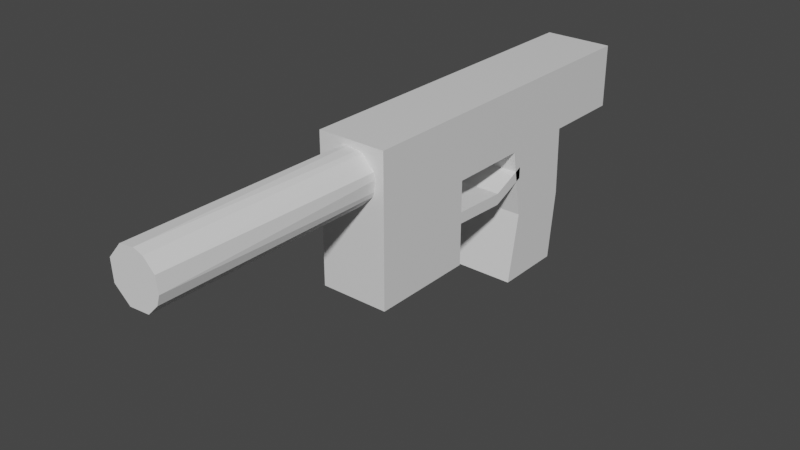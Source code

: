 # Source: gun.blend  (saved by Blender 2.91.10; exported with 4.5.12 LTS)
import bpy
from mathutils import Matrix  # noqa: F401  (used for matrix-valued properties, if any)

bpy.ops.wm.read_factory_settings(use_empty=True)
scene = bpy.context.scene
scene.name = 'Scene'

# ---- collections
col_collection = bpy.data.collections.new('Collection'); scene.collection.children.link(col_collection)

# ---- materials (node trees are filled in below, after node groups)
mat_material = bpy.data.materials.new('Material')
mat_material.alpha_threshold = 0.0
mat_material.use_transparent_shadow = False
mat_material.line_color = (0.0, 0.0, 0.0, 1.0)

# ---- material node trees
mat_material.use_nodes = True; mat_material.node_tree.nodes.clear()
_N = mat_material.node_tree.nodes; _L = mat_material.node_tree.links
n0 = _N.new('ShaderNodeOutputMaterial'); n0.name = 'Material Output'; n0.location = (300, 300)
n1 = _N.new('ShaderNodeBsdfPrincipled'); n1.name = 'Principled BSDF'; n1.location = (10, 300)
n1.distribution = 'GGX'
n1.subsurface_method = 'BURLEY'
n1.inputs[2].default_value = 0.4
n1.inputs[3].default_value = 1.45
n1.inputs[27].default_value = (0.0, 0.0, 0.0, 1.0)
n1.inputs[28].default_value = 1.0
_L.new(n1.outputs[0], n0.inputs[0])
n0.is_active_output = True

# ---- world
world_world = bpy.data.worlds.new('World'); scene.world = world_world
world_world.use_nodes = True; world_world.node_tree.nodes.clear()
_N = world_world.node_tree.nodes; _L = world_world.node_tree.links
n0 = _N.new('ShaderNodeOutputWorld'); n0.name = 'World Output'; n0.location = (300, 300)
n1 = _N.new('ShaderNodeBackground'); n1.name = 'Background'; n1.location = (10, 300)
n1.inputs[0].default_value = (0.05088, 0.05088, 0.05088, 1.0)
_L.new(n1.outputs[0], n0.inputs[0])
n0.is_active_output = True
world_world.color = (0.05088, 0.05088, 0.05088)
world_world.use_sun_shadow = False
world_world.sun_shadow_jitter_overblur = 0.0

# ---- meshes
me_cube = bpy.data.meshes.new('Cube')
me_cube.from_pydata([(1.0, 1.0, 1.0), (1.0, 1.0, -2.431), (1.0, -1.452, 1.0), (1.0, -1.452, -2.431), (-1.0, 1.0, 1.0), (-1.0, 1.0, -2.431), (-1.0, -1.452, 1.0), (-1.0, -1.452, -2.431), (1.0, 1.0, -0.4726), (-1.0, -1.452, 0.0), (1.0, -1.452, 0.0), (-1.0, 1.0, -0.4726), (-1.0, 6.541, 1.0), (1.0, 6.541, 1.0), (1.0, 6.541, -0.4726), (-1.0, 6.541, -0.4726), (-1.0, 2.868, -0.4726), (1.0, 2.868, -0.4726), (1.0, 3.913, 1.0), (-1.0, 3.913, 1.0), (-1.0, 4.644, -0.4726), (1.0, 4.644, -0.4726), (1.0, 5.241, 1.0), (-1.0, 5.241, 1.0), (1.0, 4.497, -3.693), (1.0, 2.868, -3.693), (-1.0, 2.868, -3.693), (-1.0, 4.497, -3.693), (-1.0, 3.166, -2.072), (1.0, 3.166, -2.072), (1.0, 4.684, -2.072), (-1.0, 4.684, -2.072), (1.0, 1.0, -1.452), (1.0, -1.452, -1.216), (-1.0, 1.0, -1.452), (-1.0, -1.452, -1.216), (-1.0, -1.452, -0.6078), (1.0, 1.0, -1.189), (1.0, -1.452, -0.6078), (-1.0, 1.0, -1.189), (0.0, 1.0, -1.189), (1.0, 3.113, -0.8956), (1.0, 3.113, -1.159), (-1.0, 3.113, -0.8956), (-1.0, 3.113, -1.159), (0.0, 3.113, -0.8956), (-1.0, 2.056, -1.508), (1.0, 2.304, -1.508), (0.0, 2.304, -1.245), (-1.0, 2.304, -1.245), (1.0, 2.304, -1.245)], [], [(0, 4, 6, 2), (10, 2, 6, 9), (9, 6, 4, 11), (5, 1, 3, 7), (8, 0, 2, 10), (21, 20, 15, 14), (39, 11, 8, 37, 40), (37, 8, 10, 38), (36, 9, 11, 39), (38, 10, 9, 36), (15, 12, 13, 14), (22, 21, 14, 13), (23, 22, 13, 12), (20, 23, 12, 15), (11, 4, 19, 16), (4, 0, 18, 19), (0, 8, 17, 18), (8, 11, 16, 17), (16, 19, 23, 20), (19, 18, 22, 23), (18, 17, 21, 22), (29, 28, 26, 25), (25, 26, 27, 24), (30, 29, 25, 24), (28, 31, 27, 26), (31, 30, 24, 27), (20, 21, 30, 31), (16, 20, 31, 28), (21, 17, 29, 30), (17, 16, 28, 29), (3, 33, 35, 7), (7, 35, 34, 5), (1, 32, 33, 3), (5, 34, 32, 1), (33, 38, 36, 35), (35, 36, 39, 34), (32, 37, 38, 33), (47, 46, 44, 42), (36, 38, 37, 40, 39), (44, 43, 45, 41, 42), (49, 48, 45, 43), (48, 50, 41, 45), (46, 49, 43, 44), (50, 47, 42, 41), (37, 32, 47, 50), (34, 39, 49, 46), (40, 37, 50, 48), (39, 40, 48, 49), (32, 34, 46, 47)])
_uv = me_cube.uv_layers.new(name='UVMap')
_uv.uv.foreach_set('vector', [0.625, 0.5, 0.875, 0.5, 0.875, 0.75, 0.625, 0.75, 0.5, 0.75, 0.625, 0.75, 0.625, 1.0, 0.5, 1.0, 0.5, 0.0, 0.625, 0.0, 0.625, 0.25, 0.5, 0.25, 0.125, 0.5, 0.375, 0.5, 0.375, 0.75, 0.125, 0.75, 0.5, 0.5, 0.625, 0.5, 0.625, 0.75, 0.5, 0.75, 0.5, 0.5, 0.5, 0.25, 0.5, 0.25, 0.5, 0.5, 0.4688, 0.25, 0.5, 0.25, 0.5, 0.5, 0.4688, 0.5, 0.4688, 0.375, 0.4688, 0.5, 0.5, 0.5, 0.5, 0.75, 0.4688, 0.75, 0.4688, 0.0, 0.5, 0.0, 0.5, 0.25, 0.4688, 0.25, 0.4688, 0.75, 0.5, 0.75, 0.5, 1.0, 0.4688, 1.0, 0.5, 0.25, 0.625, 0.25, 0.625, 0.5, 0.5, 0.5, 0.625, 0.5, 0.5, 0.5, 0.5, 0.5, 0.625, 0.5, 0.875, 0.5, 0.625, 0.5, 0.625, 0.5, 0.875, 0.5, 0.5, 0.25, 0.625, 0.25, 0.625, 0.25, 0.5, 0.25, 0.5, 0.25, 0.625, 0.25, 0.625, 0.25, 0.5, 0.25, 0.875, 0.5, 0.625, 0.5, 0.625, 0.5, 0.875, 0.5, 0.625, 0.5, 0.5, 0.5, 0.5, 0.5, 0.625, 0.5, 0.5, 0.5, 0.5, 0.25, 0.5, 0.25, 0.5, 0.5, 0.5, 0.25, 0.625, 0.25, 0.625, 0.25, 0.5, 0.25, 0.875, 0.5, 0.625, 0.5, 0.625, 0.5, 0.875, 0.5, 0.625, 0.5, 0.5, 0.5, 0.5, 0.5, 0.625, 0.5, 0.5, 0.5, 0.5, 0.25, 0.5, 0.25, 0.5, 0.5, 0.5, 0.5, 0.5, 0.25, 0.5, 0.25, 0.5, 0.5, 0.5, 0.5, 0.5, 0.5, 0.5, 0.5, 0.5, 0.5, 0.5, 0.25, 0.5, 0.25, 0.5, 0.25, 0.5, 0.25, 0.5, 0.25, 0.5, 0.5, 0.5, 0.5, 0.5, 0.25, 0.5, 0.25, 0.5, 0.5, 0.5, 0.5, 0.5, 0.25, 0.5, 0.25, 0.5, 0.25, 0.5, 0.25, 0.5, 0.25, 0.5, 0.5, 0.5, 0.5, 0.5, 0.5, 0.5, 0.5, 0.5, 0.5, 0.5, 0.25, 0.5, 0.25, 0.5, 0.5, 0.375, 0.75, 0.4375, 0.75, 0.4375, 1.0, 0.375, 1.0, 0.375, 0.0, 0.4375, 0.0, 0.4375, 0.25, 0.375, 0.25, 0.375, 0.5, 0.4375, 0.5, 0.4375, 0.75, 0.375, 0.75, 0.375, 0.25, 0.4375, 0.25, 0.4375, 0.5, 0.375, 0.5, 0.4375, 0.75, 0.4688, 0.75, 0.4688, 1.0, 0.4375, 1.0, 0.4375, 0.0, 0.4688, 0.0, 0.4688, 0.25, 0.4375, 0.25, 0.4375, 0.5, 0.4688, 0.5, 0.4688, 0.75, 0.4375, 0.75, 0.4375, 0.5, 0.4375, 0.25, 0.4375, 0.25, 0.4375, 0.5, 0.0, 0.0, 0.0, 0.0, 0.0, 0.0, 0.0, 0.0, 0.0, 0.0, 0.4375, 0.25, 0.4688, 0.25, 0.4688, 0.375, 0.4688, 0.5, 0.4375, 0.5, 0.4688, 0.25, 0.4688, 0.375, 0.4688, 0.375, 0.4688, 0.25, 0.4688, 0.375, 0.4688, 0.5, 0.4688, 0.5, 0.4688, 0.375, 0.4375, 0.25, 0.4688, 0.25, 0.4688, 0.25, 0.4375, 0.25, 0.4688, 0.5, 0.4375, 0.5, 0.4375, 0.5, 0.4688, 0.5, 0.4688, 0.5, 0.4375, 0.5, 0.4375, 0.5, 0.4688, 0.5, 0.4375, 0.25, 0.4688, 0.25, 0.4688, 0.25, 0.4375, 0.25, 0.4688, 0.375, 0.4688, 0.5, 0.4688, 0.5, 0.4688, 0.375, 0.4688, 0.25, 0.4688, 0.375, 0.4688, 0.375, 0.4688, 0.25, 0.4375, 0.5, 0.4375, 0.25, 0.4375, 0.25, 0.4375, 0.5])
me_cube.materials.append(mat_material)
me_cube.use_remesh_preserve_volume = False
me_cube.use_remesh_preserve_attributes = False
me_cube.use_mirror_vertex_groups = False
me_cube.update()
me_cylinder = bpy.data.meshes.new('Cylinder')
me_cylinder.from_pydata([(0.0, 1.0, -1.0), (0.0, 1.0, 1.0), (0.1951, 0.9808, -1.0), (0.1951, 0.9808, 1.0), (0.3827, 0.9239, -1.0), (0.3827, 0.9239, 1.0), (0.5556, 0.8315, -1.0), (0.5556, 0.8315, 1.0), (0.7071, 0.7071, -1.0), (0.7071, 0.7071, 1.0), (0.8315, 0.5556, -1.0), (0.8315, 0.5556, 1.0), (0.9239, 0.3827, -1.0), (0.9239, 0.3827, 1.0), (0.9808, 0.1951, -1.0), (0.9808, 0.1951, 1.0), (1.0, 7.55e-08, -1.0), (1.0, 7.55e-08, 1.0), (0.9808, -0.1951, -1.0), (0.9808, -0.1951, 1.0), (0.9239, -0.3827, -1.0), (0.9239, -0.3827, 1.0), (0.8315, -0.5556, -1.0), (0.8315, -0.5556, 1.0), (0.7071, -0.7071, -1.0), (0.7071, -0.7071, 1.0), (0.5556, -0.8315, -1.0), (0.5556, -0.8315, 1.0), (0.3827, -0.9239, -1.0), (0.3827, -0.9239, 1.0), (0.1951, -0.9808, -1.0), (0.1951, -0.9808, 1.0), (-3.258e-07, -1.0, -1.0), (-3.258e-07, -1.0, 1.0), (-0.1951, -0.9808, -1.0), (-0.1951, -0.9808, 1.0), (-0.3827, -0.9239, -1.0), (-0.3827, -0.9239, 1.0), (-0.5556, -0.8315, -1.0), (-0.5556, -0.8315, 1.0), (-0.7071, -0.7071, -1.0), (-0.7071, -0.7071, 1.0), (-0.8315, -0.5556, -1.0), (-0.8315, -0.5556, 1.0), (-0.9239, -0.3827, -1.0), (-0.9239, -0.3827, 1.0), (-0.9808, -0.1951, -1.0), (-0.9808, -0.1951, 1.0), (-1.0, 9.656e-07, -1.0), (-1.0, 9.656e-07, 1.0), (-0.9808, 0.1951, -1.0), (-0.9808, 0.1951, 1.0), (-0.9239, 0.3827, -1.0), (-0.9239, 0.3827, 1.0), (-0.8315, 0.5556, -1.0), (-0.8315, 0.5556, 1.0), (-0.7071, 0.7071, -1.0), (-0.7071, 0.7071, 1.0), (-0.5556, 0.8315, -1.0), (-0.5556, 0.8315, 1.0), (-0.3827, 0.9239, -1.0), (-0.3827, 0.9239, 1.0), (-0.1951, 0.9808, -1.0), (-0.1951, 0.9808, 1.0)], [], [(0, 1, 3, 2), (2, 3, 5, 4), (4, 5, 7, 6), (6, 7, 9, 8), (8, 9, 11, 10), (10, 11, 13, 12), (12, 13, 15, 14), (14, 15, 17, 16), (16, 17, 19, 18), (18, 19, 21, 20), (20, 21, 23, 22), (22, 23, 25, 24), (24, 25, 27, 26), (26, 27, 29, 28), (28, 29, 31, 30), (30, 31, 33, 32), (32, 33, 35, 34), (34, 35, 37, 36), (36, 37, 39, 38), (38, 39, 41, 40), (40, 41, 43, 42), (42, 43, 45, 44), (44, 45, 47, 46), (46, 47, 49, 48), (48, 49, 51, 50), (50, 51, 53, 52), (52, 53, 55, 54), (54, 55, 57, 56), (56, 57, 59, 58), (58, 59, 61, 60), (3, 1, 63, 61, 59, 57, 55, 53, 51, 49, 47, 45, 43, 41, 39, 37, 35, 33, 31, 29, 27, 25, 23, 21, 19, 17, 15, 13, 11, 9, 7, 5), (60, 61, 63, 62), (62, 63, 1, 0), (0, 2, 4, 6, 8, 10, 12, 14, 16, 18, 20, 22, 24, 26, 28, 30, 32, 34, 36, 38, 40, 42, 44, 46, 48, 50, 52, 54, 56, 58, 60, 62)])
_uv = me_cylinder.uv_layers.new(name='UVMap')
_uv.uv.foreach_set('vector', [1.0, 0.5, 1.0, 1.0, 0.9688, 1.0, 0.9688, 0.5, 0.9688, 0.5, 0.9688, 1.0, 0.9375, 1.0, 0.9375, 0.5, 0.9375, 0.5, 0.9375, 1.0, 0.9062, 1.0, 0.9062, 0.5, 0.9062, 0.5, 0.9062, 1.0, 0.875, 1.0, 0.875, 0.5, 0.875, 0.5, 0.875, 1.0, 0.8438, 1.0, 0.8438, 0.5, 0.8438, 0.5, 0.8438, 1.0, 0.8125, 1.0, 0.8125, 0.5, 0.8125, 0.5, 0.8125, 1.0, 0.7812, 1.0, 0.7812, 0.5, 0.7812, 0.5, 0.7812, 1.0, 0.75, 1.0, 0.75, 0.5, 0.75, 0.5, 0.75, 1.0, 0.7188, 1.0, 0.7188, 0.5, 0.7188, 0.5, 0.7188, 1.0, 0.6875, 1.0, 0.6875, 0.5, 0.6875, 0.5, 0.6875, 1.0, 0.6562, 1.0, 0.6562, 0.5, 0.6562, 0.5, 0.6562, 1.0, 0.625, 1.0, 0.625, 0.5, 0.625, 0.5, 0.625, 1.0, 0.5938, 1.0, 0.5938, 0.5, 0.5938, 0.5, 0.5938, 1.0, 0.5625, 1.0, 0.5625, 0.5, 0.5625, 0.5, 0.5625, 1.0, 0.5312, 1.0, 0.5312, 0.5, 0.5312, 0.5, 0.5312, 1.0, 0.5, 1.0, 0.5, 0.5, 0.5, 0.5, 0.5, 1.0, 0.4688, 1.0, 0.4688, 0.5, 0.4688, 0.5, 0.4688, 1.0, 0.4375, 1.0, 0.4375, 0.5, 0.4375, 0.5, 0.4375, 1.0, 0.4062, 1.0, 0.4062, 0.5, 0.4062, 0.5, 0.4062, 1.0, 0.375, 1.0, 0.375, 0.5, 0.375, 0.5, 0.375, 1.0, 0.3438, 1.0, 0.3438, 0.5, 0.3438, 0.5, 0.3438, 1.0, 0.3125, 1.0, 0.3125, 0.5, 0.3125, 0.5, 0.3125, 1.0, 0.2812, 1.0, 0.2812, 0.5, 0.2812, 0.5, 0.2812, 1.0, 0.25, 1.0, 0.25, 0.5, 0.25, 0.5, 0.25, 1.0, 0.2188, 1.0, 0.2188, 0.5, 0.2188, 0.5, 0.2188, 1.0, 0.1875, 1.0, 0.1875, 0.5, 0.1875, 0.5, 0.1875, 1.0, 0.1562, 1.0, 0.1562, 0.5, 0.1562, 0.5, 0.1562, 1.0, 0.125, 1.0, 0.125, 0.5, 0.125, 0.5, 0.125, 1.0, 0.09375, 1.0, 0.09375, 0.5, 0.09375, 0.5, 0.09375, 1.0, 0.0625, 1.0, 0.0625, 0.5, 0.2968, 0.4854, 0.25, 0.49, 0.2032, 0.4854, 0.1582, 0.4717, 0.1167, 0.4496, 0.08029, 0.4197, 0.05045, 0.3833, 0.02827, 0.3418, 0.01461, 0.2968, 0.01, 0.25, 0.01461, 0.2032, 0.02827, 0.1582, 0.05045, 0.1167, 0.08029, 0.08029, 0.1167, 0.05045, 0.1582, 0.02827, 0.2032, 0.01461, 0.25, 0.01, 0.2968, 0.01461, 0.3418, 0.02827, 0.3833, 0.05045, 0.4197, 0.08029, 0.4496, 0.1167, 0.4717, 0.1582, 0.4854, 0.2032, 0.49, 0.25, 0.4854, 0.2968, 0.4717, 0.3418, 0.4496, 0.3833, 0.4197, 0.4197, 0.3833, 0.4496, 0.3418, 0.4717, 0.0625, 0.5, 0.0625, 1.0, 0.03125, 1.0, 0.03125, 0.5, 0.03125, 0.5, 0.03125, 1.0, 0.0, 1.0, 0.0, 0.5, 0.75, 0.49, 0.7968, 0.4854, 0.8418, 0.4717, 0.8833, 0.4496, 0.9197, 0.4197, 0.9496, 0.3833, 0.9717, 0.3418, 0.9854, 0.2968, 0.99, 0.25, 0.9854, 0.2032, 0.9717, 0.1582, 0.9496, 0.1167, 0.9197, 0.08029, 0.8833, 0.05045, 0.8418, 0.02827, 0.7968, 0.01461, 0.75, 0.01, 0.7032, 0.01461, 0.6582, 0.02827, 0.6167, 0.05045, 0.5803, 0.08029, 0.5504, 0.1167, 0.5283, 0.1582, 0.5146, 0.2032, 0.51, 0.25, 0.5146, 0.2968, 0.5283, 0.3418, 0.5504, 0.3833, 0.5803, 0.4197, 0.6167, 0.4496, 0.6582, 0.4717, 0.7032, 0.4854])
me_cylinder.use_remesh_fix_poles = True
me_cylinder.use_remesh_preserve_attributes = False
me_cylinder.use_mirror_vertex_groups = False
me_cylinder.update()

# ---- objects
ob_cube = bpy.data.objects.new('Cube', me_cube)
ob_cylinder = bpy.data.objects.new('Cylinder', me_cylinder)

# ---- transforms, parenting, visibility, modifiers, constraints
ob_cube.location = (0.0, 0.0, 0.0)
ob_cube.scale = (0.2, 0.25, 0.25)
ob_cube.lock_rotations_4d = False
ob_cube.empty_display_type = 'ARROWS'
ob_cube.lineart.crease_threshold = 0.0
ob_cylinder.location = (0.0, -0.483, 0.06837)
ob_cylinder.rotation_euler = (1.571, 0.0, 0.0)
ob_cylinder.scale = (0.15, 0.15, 1.16)
ob_cylinder.lineart.crease_threshold = 0.0
_m = ob_cylinder.modifiers.new('Decimate', 'DECIMATE')
_m.ratio = 0.3

# ---- collection membership
col_collection.objects.link(ob_cube)
col_collection.objects.link(ob_cylinder)

# ---- scene / render settings (as saved in the file)
scene.frame_start = 1; scene.frame_end = 250; scene.frame_set(1)
scene.render.engine = 'BLENDER_EEVEE_NEXT'
scene.cycles.use_denoising = False
scene.cycles.samples = 128
scene.cycles.sampling_pattern = 'TABULATED_SOBOL'
scene.cycles.use_adaptive_sampling = False
scene.cycles.use_light_tree = False
scene.view_settings.view_transform = 'Filmic'
bpy.context.view_layer.update()

# ---- added for rendering (the .blend has no active camera and no usable light): camera, sun
cam_auto = bpy.data.cameras.new('AutoCamera')
cam_auto.lens = 50.0
cam_auto.sensor_width = 36.0
cam_auto.clip_end = 1000.0
ob_auto_camera = bpy.data.objects.new('AutoCamera', cam_auto)
scene.collection.objects.link(ob_auto_camera)
ob_auto_camera.location = (3.24269, -3.89511, 2.25754)
ob_auto_camera.rotation_euler = (1.09748, -7.21219e-08, 0.694738)
scene.camera = ob_auto_camera
light_auto_sun = bpy.data.lights.new('AutoSun', 'SUN')
light_auto_sun.energy = 3.0
light_auto_sun.angle = 0.0523599
ob_auto_sun = bpy.data.objects.new('AutoSun', light_auto_sun)
scene.collection.objects.link(ob_auto_sun)
ob_auto_sun.rotation_euler = (0.872665, 0.174533, 0.523599)
bpy.context.view_layer.update()
